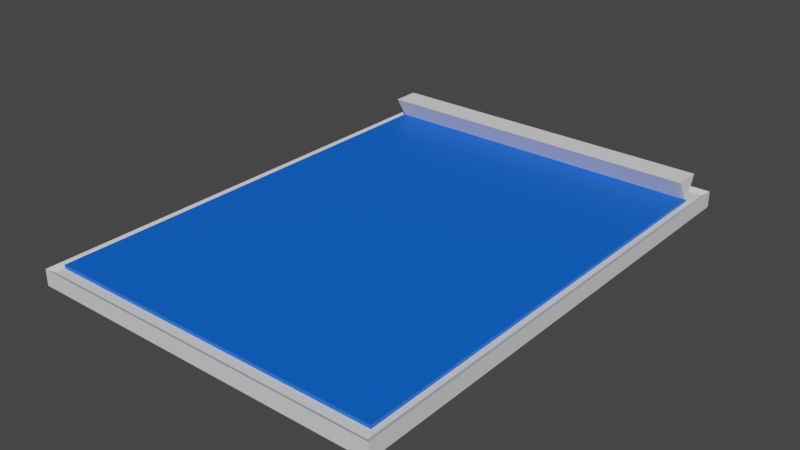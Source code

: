 # Source: untitled_2.blend  (saved by Blender 2.93.21; exported with 4.5.12 LTS)
import bpy
from mathutils import Matrix  # noqa: F401  (used for matrix-valued properties, if any)

bpy.ops.wm.read_factory_settings(use_empty=True)
scene = bpy.context.scene
scene.name = 'Scene'

# ---- collections
col_collection = bpy.data.collections.new('Collection'); scene.collection.children.link(col_collection)
col_collection_2 = bpy.data.collections.new('Collection 2'); scene.collection.children.link(col_collection_2)

# ---- materials (node trees are filled in below, after node groups)
mat_material = bpy.data.materials.new('Material')
mat_material.alpha_threshold = 0.0
mat_material.use_transparent_shadow = False
mat_material.line_color = (0.0, 0.0, 0.0, 1.0)
mat_material_003 = bpy.data.materials.new('Material.003')
mat_material_003.use_transparent_shadow = False

# ---- material node trees
mat_material.use_nodes = True; mat_material.node_tree.nodes.clear()
_N = mat_material.node_tree.nodes; _L = mat_material.node_tree.links
n0 = _N.new('ShaderNodeOutputMaterial'); n0.name = 'Material Output'; n0.location = (300, 300)
n1 = _N.new('ShaderNodeBsdfPrincipled'); n1.name = 'Principled BSDF'; n1.location = (10, 300)
n1.distribution = 'GGX'
n1.subsurface_method = 'BURLEY'
n1.inputs[2].default_value = 0.4
n1.inputs[3].default_value = 1.45
n1.inputs[27].default_value = (0.0, 0.0, 0.0, 1.0)
n1.inputs[28].default_value = 1.0
_L.new(n1.outputs[0], n0.inputs[0])
n0.is_active_output = True
mat_material_003.use_nodes = True; mat_material_003.node_tree.nodes.clear()
_N = mat_material_003.node_tree.nodes; _L = mat_material_003.node_tree.links
n0 = _N.new('ShaderNodeBsdfPrincipled'); n0.name = 'Principled BSDF'; n0.location = (10, 300)
n0.distribution = 'GGX'
n0.subsurface_method = 'BURLEY'
n0.inputs[0].default_value = (0.0, 0.125, 0.8, 1.0)
n0.inputs[3].default_value = 1.45
n0.inputs[27].default_value = (0.0, 0.0, 0.0, 1.0)
n0.inputs[28].default_value = 1.0
n1 = _N.new('ShaderNodeOutputMaterial'); n1.name = 'Material Output'; n1.location = (300, 300)
_L.new(n0.outputs[0], n1.inputs[0])
n1.is_active_output = True

# ---- world
world_world = bpy.data.worlds.new('World'); scene.world = world_world
world_world.use_nodes = True; world_world.node_tree.nodes.clear()
_N = world_world.node_tree.nodes; _L = world_world.node_tree.links
n0 = _N.new('ShaderNodeOutputWorld'); n0.name = 'World Output'; n0.location = (300, 300)
n1 = _N.new('ShaderNodeBackground'); n1.name = 'Background'; n1.location = (10, 300)
n1.inputs[0].default_value = (0.05088, 0.05088, 0.05088, 1.0)
_L.new(n1.outputs[0], n0.inputs[0])
n0.is_active_output = True
world_world.color = (0.05088, 0.05088, 0.05088)
world_world.use_sun_shadow = False
world_world.sun_shadow_jitter_overblur = 0.0

# ---- meshes
me_cube_001 = bpy.data.meshes.new('Cube.001')
me_cube_001.from_pydata([(-0.9064, -1.251, 0.02573), (-0.8802, -1.225, 0.08941), (-0.9064, 1.251, 0.02573), (-0.8802, 1.225, 0.08941), (0.9064, -1.251, 0.02573), (0.8802, -1.225, 0.08941), (0.9064, 1.251, 0.02573), (0.8802, 1.225, 0.08941), (-0.9064, -1.251, 0.1069), (-0.9064, 1.251, 0.1069), (0.9064, 1.251, 0.1069), (0.9064, -1.251, 0.1069)], [], [(0, 8, 9, 2), (2, 9, 10, 6), (6, 10, 11, 4), (4, 11, 8, 0), (2, 6, 4, 0), (7, 3, 1, 5), (1, 3, 9, 8), (3, 7, 10, 9), (7, 5, 11, 10), (5, 1, 8, 11)])
_uv = me_cube_001.uv_layers.new(name='UVMap')
_uv.uv.foreach_set('vector', [0.375, 0.0, 0.625, 0.0, 0.625, 0.25, 0.375, 0.25, 0.375, 0.25, 0.625, 0.25, 0.625, 0.5, 0.375, 0.5, 0.375, 0.5, 0.625, 0.5, 0.625, 0.75, 0.375, 0.75, 0.375, 0.75, 0.625, 0.75, 0.625, 1.0, 0.375, 1.0, 0.125, 0.5, 0.375, 0.5, 0.375, 0.75, 0.125, 0.75, 0.6286, 0.5026, 0.8714, 0.5026, 0.8714, 0.7474, 0.6286, 0.7474, 0.8714, 0.7474, 0.8714, 0.5026, 0.875, 0.5, 0.875, 0.75, 0.8714, 0.5026, 0.6286, 0.5026, 0.625, 0.5, 0.875, 0.5, 0.6286, 0.5026, 0.6286, 0.7474, 0.625, 0.75, 0.625, 0.5, 0.6286, 0.7474, 0.8714, 0.7474, 0.875, 0.75, 0.625, 0.75])
me_cube_001.materials.append(mat_material)
me_cube_001.use_remesh_fix_poles = True
me_cube_001.use_remesh_preserve_attributes = False
me_cube_001.update()
me_cube = bpy.data.meshes.new('Cube')
me_cube.from_pydata([(-0.8085, -0.3423, -0.008616), (-0.8085, -0.3423, 0.008616), (-0.8085, 2.033, -0.008616), (-0.8085, 2.033, 0.008616), (0.9227, -0.3423, -0.008616), (0.9227, -0.3423, 0.008616), (0.9227, 2.033, -0.008616), (0.9227, 2.033, 0.008616)], [], [(0, 1, 3, 2), (2, 3, 7, 6), (6, 7, 5, 4), (4, 5, 1, 0), (2, 6, 4, 0), (7, 3, 1, 5)])
_uv = me_cube.uv_layers.new(name='UVMap')
_uv.uv.foreach_set('vector', [0.375, 0.0, 0.625, 0.0, 0.625, 0.25, 0.375, 0.25, 0.375, 0.25, 0.625, 0.25, 0.625, 0.5, 0.375, 0.5, 0.375, 0.5, 0.625, 0.5, 0.625, 0.75, 0.375, 0.75, 0.375, 0.75, 0.625, 0.75, 0.625, 1.0, 0.375, 1.0, 0.125, 0.5, 0.375, 0.5, 0.375, 0.75, 0.125, 0.75, 0.625, 0.5, 0.875, 0.5, 0.875, 0.75, 0.625, 0.75])
me_cube.materials.append(mat_material_003)
me_cube.use_remesh_fix_poles = True
me_cube.use_remesh_preserve_attributes = False
me_cube.update()
me_cube_013 = bpy.data.meshes.new('Cube.013')
me_cube_013.from_pydata([(-1.04, -0.06888, 0.06572), (-1.04, 0.01097, -0.06572), (-1.04, 0.06888, 0.06572), (0.6856, -0.06888, 0.06572), (0.6856, 0.01097, -0.06572), (0.6856, 0.06888, 0.06572)], [], [(1, 4, 3, 0), (1, 2, 5, 4), (2, 1, 0), (4, 5, 3), (5, 2, 0, 3)])
_uv = me_cube_013.uv_layers.new(name='UVMap')
_uv.uv.foreach_set('vector', [0.375, 0.25, 0.375, 0.5, 0.625, 0.75, 0.875, 0.75, 0.375, 0.25, 0.625, 0.25, 0.625, 0.5, 0.375, 0.5, 0.625, 0.25, 0.375, 0.25, 0.875, 0.75, 0.375, 0.5, 0.625, 0.5, 0.625, 0.75, 0.625, 0.5, 0.875, 0.5, 0.875, 0.75, 0.625, 0.75])
me_cube_013.use_remesh_fix_poles = True
me_cube_013.use_remesh_preserve_attributes = False
me_cube_013.update()

# ---- objects
ob_cube = bpy.data.objects.new('Cube', me_cube_001)
ob_cube_001 = bpy.data.objects.new('Cube.001', me_cube)
ob_cube_002 = bpy.data.objects.new('Cube.002', me_cube_013)

# ---- transforms, parenting, visibility, modifiers, constraints
ob_cube.location = (-0.03465, 0.147, 0.0184)
ob_cube_001.location = (-0.1039, -0.7014, 0.1164)
ob_cube_001.scale = (1.0, 0.962, 1.0)
ob_cube_002.location = (0.1332, 1.243, 0.169)

# ---- collection membership
col_collection.objects.link(ob_cube)
col_collection.objects.link(ob_cube_001)
col_collection.objects.link(ob_cube_002)

# ---- scene / render settings (as saved in the file)
scene.frame_start = 0; scene.frame_end = 240; scene.frame_set(212)
scene.render.engine = 'BLENDER_EEVEE_NEXT'
scene.cycles.use_denoising = False
scene.cycles.samples = 128
scene.cycles.sampling_pattern = 'TABULATED_SOBOL'
scene.cycles.use_adaptive_sampling = False
scene.cycles.use_light_tree = False
scene.view_settings.view_transform = 'Filmic'
bpy.context.view_layer.update()

# ---- added for rendering (the .blend has no active camera and no usable light): camera, sun
cam_auto = bpy.data.cameras.new('AutoCamera')
cam_auto.lens = 50.0
cam_auto.sensor_width = 36.0
cam_auto.clip_end = 1000.0
ob_auto_camera = bpy.data.objects.new('AutoCamera', cam_auto)
scene.collection.objects.link(ob_auto_camera)
ob_auto_camera.location = (2.82971, -3.29024, 2.4309)
ob_auto_camera.rotation_euler = (1.09748, -7.21219e-08, 0.694738)
scene.camera = ob_auto_camera
light_auto_sun = bpy.data.lights.new('AutoSun', 'SUN')
light_auto_sun.energy = 3.0
light_auto_sun.angle = 0.0523599
ob_auto_sun = bpy.data.objects.new('AutoSun', light_auto_sun)
scene.collection.objects.link(ob_auto_sun)
ob_auto_sun.rotation_euler = (0.872665, 0.174533, 0.523599)
bpy.context.view_layer.update()
